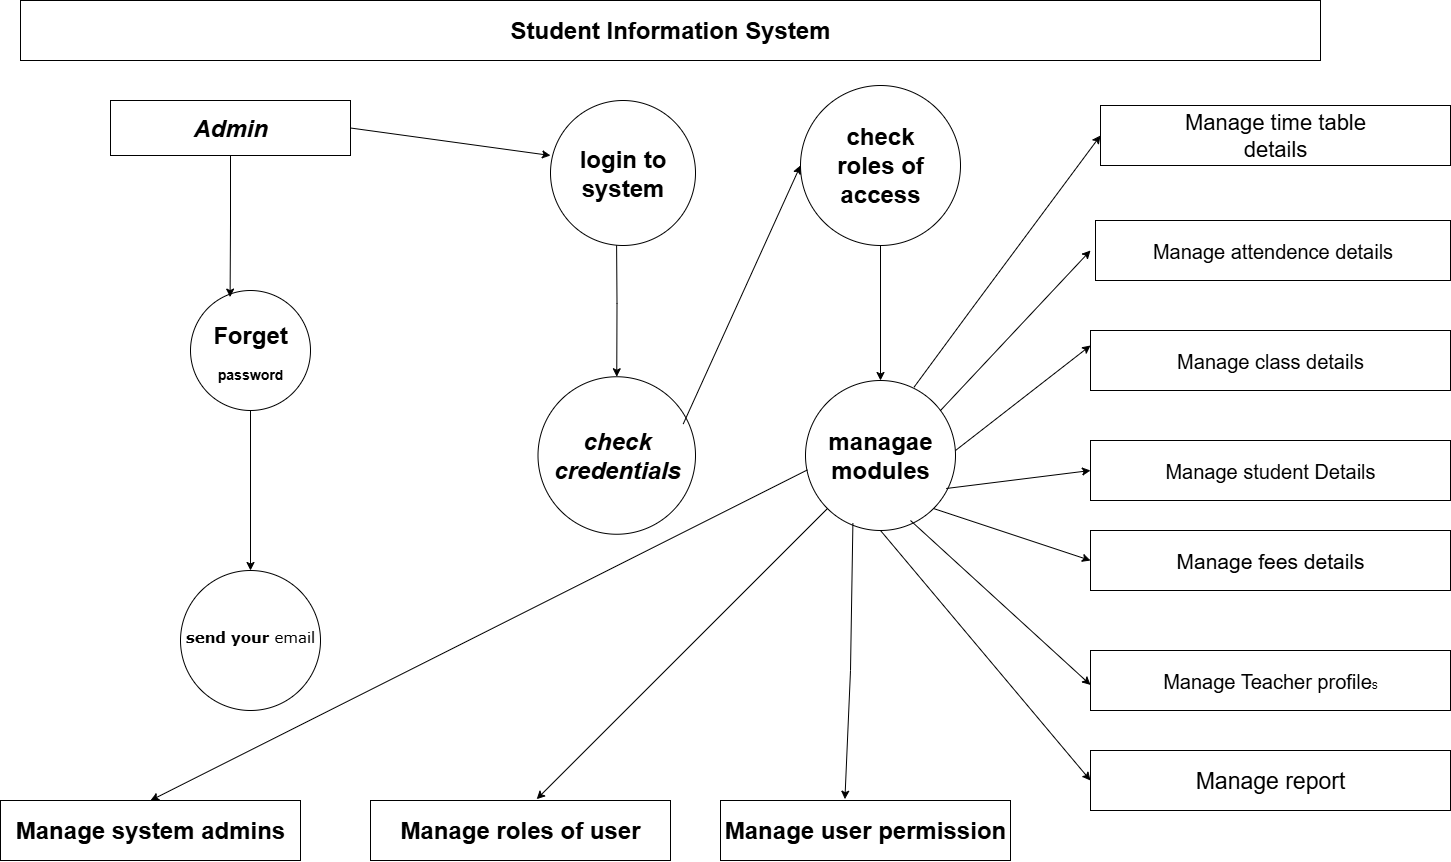

The diagram above was exported from draw.io. Its source (the exported page's mxGraphModel, read from the mxfile embedded in the PNG):
<mxGraphModel dx="2587" dy="1097" grid="1" gridSize="10" guides="1" tooltips="1" connect="1" arrows="1" fold="1" page="1" pageScale="1" pageWidth="850" pageHeight="1100" math="0" shadow="0">
  <root>
    <mxCell id="0" />
    <mxCell id="1" parent="0" />
    <mxCell id="Y4jyijaWbJ8Q4C4ggilq-8" value="&lt;h1&gt;check&lt;br&gt;credentials&lt;/h1&gt;" style="ellipse;whiteSpace=wrap;html=1;aspect=fixed;fontStyle=2" vertex="1" parent="1">
      <mxGeometry x="-72.5" y="416.25" width="157.5" height="157.5" as="geometry" />
    </mxCell>
    <mxCell id="Y4jyijaWbJ8Q4C4ggilq-1" value="&lt;h1&gt;Student Information System&lt;/h1&gt;" style="rounded=0;whiteSpace=wrap;html=1;" vertex="1" parent="1">
      <mxGeometry x="-590" y="40" width="1300" height="60" as="geometry" />
    </mxCell>
    <mxCell id="Y4jyijaWbJ8Q4C4ggilq-3" value="&lt;h1&gt;Admin&lt;/h1&gt;" style="rounded=0;whiteSpace=wrap;html=1;fontStyle=3" vertex="1" parent="1">
      <mxGeometry x="-500" y="140" width="240" height="55" as="geometry" />
    </mxCell>
    <mxCell id="Y4jyijaWbJ8Q4C4ggilq-12" style="edgeStyle=orthogonalEdgeStyle;rounded=0;orthogonalLoop=1;jettySize=auto;html=1;entryX=0.5;entryY=0;entryDx=0;entryDy=0;" edge="1" parent="1" target="Y4jyijaWbJ8Q4C4ggilq-8">
      <mxGeometry relative="1" as="geometry">
        <mxPoint x="6" y="270" as="sourcePoint" />
      </mxGeometry>
    </mxCell>
    <mxCell id="Y4jyijaWbJ8Q4C4ggilq-19" style="edgeStyle=orthogonalEdgeStyle;rounded=0;orthogonalLoop=1;jettySize=auto;html=1;exitX=0.5;exitY=1;exitDx=0;exitDy=0;entryX=0.5;entryY=0;entryDx=0;entryDy=0;" edge="1" parent="1" source="Y4jyijaWbJ8Q4C4ggilq-7" target="Y4jyijaWbJ8Q4C4ggilq-9">
      <mxGeometry relative="1" as="geometry" />
    </mxCell>
    <mxCell id="Y4jyijaWbJ8Q4C4ggilq-7" value="&lt;h1&gt;check&lt;br&gt;roles of access&lt;/h1&gt;" style="ellipse;whiteSpace=wrap;html=1;aspect=fixed;" vertex="1" parent="1">
      <mxGeometry x="190" y="125" width="160" height="160" as="geometry" />
    </mxCell>
    <mxCell id="Y4jyijaWbJ8Q4C4ggilq-9" value="&lt;h1&gt;managae&lt;br&gt;modules&lt;/h1&gt;" style="ellipse;whiteSpace=wrap;html=1;aspect=fixed;" vertex="1" parent="1">
      <mxGeometry x="195" y="420" width="150" height="150" as="geometry" />
    </mxCell>
    <mxCell id="Y4jyijaWbJ8Q4C4ggilq-16" value="" style="endArrow=classic;html=1;rounded=0;exitX=0.922;exitY=0.3;exitDx=0;exitDy=0;exitPerimeter=0;entryX=0;entryY=0.5;entryDx=0;entryDy=0;" edge="1" parent="1" source="Y4jyijaWbJ8Q4C4ggilq-8" target="Y4jyijaWbJ8Q4C4ggilq-7">
      <mxGeometry width="50" height="50" relative="1" as="geometry">
        <mxPoint x="370" y="250" as="sourcePoint" />
        <mxPoint x="420" y="200" as="targetPoint" />
      </mxGeometry>
    </mxCell>
    <mxCell id="Y4jyijaWbJ8Q4C4ggilq-30" style="edgeStyle=orthogonalEdgeStyle;rounded=0;orthogonalLoop=1;jettySize=auto;html=1;exitX=0.5;exitY=1;exitDx=0;exitDy=0;entryX=0.5;entryY=0;entryDx=0;entryDy=0;" edge="1" parent="1" source="Y4jyijaWbJ8Q4C4ggilq-20" target="Y4jyijaWbJ8Q4C4ggilq-21">
      <mxGeometry relative="1" as="geometry" />
    </mxCell>
    <mxCell id="Y4jyijaWbJ8Q4C4ggilq-20" value="&lt;h1&gt;Forget&lt;/h1&gt;&lt;h3&gt;password&lt;/h3&gt;" style="ellipse;whiteSpace=wrap;html=1;aspect=fixed;" vertex="1" parent="1">
      <mxGeometry x="-420" y="330" width="120" height="120" as="geometry" />
    </mxCell>
    <mxCell id="Y4jyijaWbJ8Q4C4ggilq-21" value="&lt;h1&gt;&lt;font style=&quot;font-size: 15px;&quot;&gt;send your&lt;span style=&quot;background-color: transparent; color: light-dark(rgb(0, 0, 0), rgb(255, 255, 255)); font-weight: normal;&quot;&gt;&amp;nbsp;email&lt;/span&gt;&lt;/font&gt;&lt;/h1&gt;&lt;div&gt;&lt;span style=&quot;font-size: 11px;&quot;&gt;&lt;br&gt;&lt;/span&gt;&lt;/div&gt;" style="ellipse;whiteSpace=wrap;html=1;aspect=fixed;fontFamily=Verdana;" vertex="1" parent="1">
      <mxGeometry x="-430" y="610" width="140" height="140" as="geometry" />
    </mxCell>
    <mxCell id="Y4jyijaWbJ8Q4C4ggilq-22" value="&lt;h1&gt;Manage system admins&lt;/h1&gt;" style="rounded=0;whiteSpace=wrap;html=1;" vertex="1" parent="1">
      <mxGeometry x="-610" y="840" width="300" height="60" as="geometry" />
    </mxCell>
    <mxCell id="Y4jyijaWbJ8Q4C4ggilq-23" value="&lt;h1&gt;Manage roles of user&lt;/h1&gt;" style="rounded=0;whiteSpace=wrap;html=1;" vertex="1" parent="1">
      <mxGeometry x="-240" y="840" width="300" height="60" as="geometry" />
    </mxCell>
    <mxCell id="Y4jyijaWbJ8Q4C4ggilq-25" value="&lt;h1&gt;Manage user permission&lt;/h1&gt;" style="rounded=0;whiteSpace=wrap;html=1;" vertex="1" parent="1">
      <mxGeometry x="110" y="840" width="290" height="60" as="geometry" />
    </mxCell>
    <mxCell id="Y4jyijaWbJ8Q4C4ggilq-31" value="Manage time table&lt;div&gt;details&lt;/div&gt;" style="rounded=0;whiteSpace=wrap;html=1;fontSize=22;" vertex="1" parent="1">
      <mxGeometry x="490" y="145" width="350" height="60" as="geometry" />
    </mxCell>
    <mxCell id="Y4jyijaWbJ8Q4C4ggilq-37" value="Manage attendence details" style="rounded=0;whiteSpace=wrap;html=1;fontSize=20;" vertex="1" parent="1">
      <mxGeometry x="485" y="260" width="355" height="60" as="geometry" />
    </mxCell>
    <mxCell id="Y4jyijaWbJ8Q4C4ggilq-38" value="Manage class details" style="rounded=0;whiteSpace=wrap;html=1;fontSize=20;" vertex="1" parent="1">
      <mxGeometry x="480" y="370" width="360" height="60" as="geometry" />
    </mxCell>
    <mxCell id="Y4jyijaWbJ8Q4C4ggilq-39" value="Manage student Details" style="rounded=0;whiteSpace=wrap;html=1;fontSize=20;" vertex="1" parent="1">
      <mxGeometry x="480" y="480" width="360" height="60" as="geometry" />
    </mxCell>
    <mxCell id="Y4jyijaWbJ8Q4C4ggilq-41" value="Manage fees details" style="rounded=0;whiteSpace=wrap;html=1;fontSize=21;" vertex="1" parent="1">
      <mxGeometry x="480" y="570" width="360" height="60" as="geometry" />
    </mxCell>
    <mxCell id="Y4jyijaWbJ8Q4C4ggilq-42" value="&lt;font style=&quot;font-size: 20px;&quot;&gt;Manage Teacher profile&lt;/font&gt;s" style="rounded=0;whiteSpace=wrap;html=1;" vertex="1" parent="1">
      <mxGeometry x="480" y="690" width="360" height="60" as="geometry" />
    </mxCell>
    <mxCell id="Y4jyijaWbJ8Q4C4ggilq-43" value="&lt;font style=&quot;font-size: 23px;&quot;&gt;Manage report&lt;/font&gt;" style="rounded=0;whiteSpace=wrap;html=1;" vertex="1" parent="1">
      <mxGeometry x="480" y="790" width="360" height="60" as="geometry" />
    </mxCell>
    <mxCell id="Y4jyijaWbJ8Q4C4ggilq-46" style="edgeStyle=orthogonalEdgeStyle;rounded=0;orthogonalLoop=1;jettySize=auto;html=1;entryX=0.33;entryY=0.055;entryDx=0;entryDy=0;entryPerimeter=0;" edge="1" parent="1" source="Y4jyijaWbJ8Q4C4ggilq-3" target="Y4jyijaWbJ8Q4C4ggilq-20">
      <mxGeometry relative="1" as="geometry" />
    </mxCell>
    <mxCell id="Y4jyijaWbJ8Q4C4ggilq-6" value="&lt;h1&gt;login to system&lt;/h1&gt;" style="ellipse;whiteSpace=wrap;html=1;aspect=fixed;" vertex="1" parent="1">
      <mxGeometry x="-60" y="140" width="145" height="145" as="geometry" />
    </mxCell>
    <mxCell id="Y4jyijaWbJ8Q4C4ggilq-65" value="" style="endArrow=classic;html=1;rounded=0;entryX=0;entryY=0.5;entryDx=0;entryDy=0;exitX=0.724;exitY=0.044;exitDx=0;exitDy=0;exitPerimeter=0;" edge="1" parent="1" source="Y4jyijaWbJ8Q4C4ggilq-9" target="Y4jyijaWbJ8Q4C4ggilq-31">
      <mxGeometry width="50" height="50" relative="1" as="geometry">
        <mxPoint x="350" y="300" as="sourcePoint" />
        <mxPoint x="200" y="420" as="targetPoint" />
        <Array as="points">
          <mxPoint x="360" y="350" />
        </Array>
      </mxGeometry>
    </mxCell>
    <mxCell id="Y4jyijaWbJ8Q4C4ggilq-67" value="" style="endArrow=classic;html=1;rounded=0;" edge="1" parent="1">
      <mxGeometry width="50" height="50" relative="1" as="geometry">
        <mxPoint x="330" y="450" as="sourcePoint" />
        <mxPoint x="480" y="290" as="targetPoint" />
      </mxGeometry>
    </mxCell>
    <mxCell id="Y4jyijaWbJ8Q4C4ggilq-69" value="" style="endArrow=classic;html=1;rounded=0;entryX=0;entryY=0.25;entryDx=0;entryDy=0;" edge="1" parent="1" target="Y4jyijaWbJ8Q4C4ggilq-38">
      <mxGeometry width="50" height="50" relative="1" as="geometry">
        <mxPoint x="345" y="490" as="sourcePoint" />
        <mxPoint x="395" y="440" as="targetPoint" />
      </mxGeometry>
    </mxCell>
    <mxCell id="Y4jyijaWbJ8Q4C4ggilq-70" value="" style="endArrow=classic;html=1;rounded=0;exitX=0.938;exitY=0.72;exitDx=0;exitDy=0;exitPerimeter=0;entryX=0;entryY=0.5;entryDx=0;entryDy=0;" edge="1" parent="1" source="Y4jyijaWbJ8Q4C4ggilq-9" target="Y4jyijaWbJ8Q4C4ggilq-39">
      <mxGeometry width="50" height="50" relative="1" as="geometry">
        <mxPoint x="390" y="570" as="sourcePoint" />
        <mxPoint x="440" y="520" as="targetPoint" />
      </mxGeometry>
    </mxCell>
    <mxCell id="Y4jyijaWbJ8Q4C4ggilq-71" value="" style="endArrow=classic;html=1;rounded=0;entryX=0;entryY=0.5;entryDx=0;entryDy=0;exitX=1;exitY=1;exitDx=0;exitDy=0;" edge="1" parent="1" source="Y4jyijaWbJ8Q4C4ggilq-9" target="Y4jyijaWbJ8Q4C4ggilq-41">
      <mxGeometry width="50" height="50" relative="1" as="geometry">
        <mxPoint x="370" y="650" as="sourcePoint" />
        <mxPoint x="420" y="600" as="targetPoint" />
      </mxGeometry>
    </mxCell>
    <mxCell id="Y4jyijaWbJ8Q4C4ggilq-72" value="" style="endArrow=classic;html=1;rounded=0;entryX=0;entryY=0.75;entryDx=0;entryDy=0;" edge="1" parent="1">
      <mxGeometry width="50" height="50" relative="1" as="geometry">
        <mxPoint x="300" y="560" as="sourcePoint" />
        <mxPoint x="480" y="724.4000000000002" as="targetPoint" />
      </mxGeometry>
    </mxCell>
    <mxCell id="Y4jyijaWbJ8Q4C4ggilq-73" value="" style="endArrow=classic;html=1;rounded=0;exitX=0.5;exitY=1;exitDx=0;exitDy=0;entryX=0;entryY=0.5;entryDx=0;entryDy=0;" edge="1" parent="1" source="Y4jyijaWbJ8Q4C4ggilq-9" target="Y4jyijaWbJ8Q4C4ggilq-43">
      <mxGeometry width="50" height="50" relative="1" as="geometry">
        <mxPoint x="390" y="820" as="sourcePoint" />
        <mxPoint x="440" y="770" as="targetPoint" />
      </mxGeometry>
    </mxCell>
    <mxCell id="Y4jyijaWbJ8Q4C4ggilq-74" value="" style="endArrow=classic;html=1;rounded=0;entryX=0.429;entryY=-0.022;entryDx=0;entryDy=0;entryPerimeter=0;exitX=0.316;exitY=0.951;exitDx=0;exitDy=0;exitPerimeter=0;" edge="1" parent="1" source="Y4jyijaWbJ8Q4C4ggilq-9" target="Y4jyijaWbJ8Q4C4ggilq-25">
      <mxGeometry width="50" height="50" relative="1" as="geometry">
        <mxPoint x="240" y="580" as="sourcePoint" />
        <mxPoint x="270" y="680" as="targetPoint" />
        <Array as="points">
          <mxPoint x="240" y="710" />
        </Array>
      </mxGeometry>
    </mxCell>
    <mxCell id="Y4jyijaWbJ8Q4C4ggilq-75" value="" style="endArrow=classic;html=1;rounded=0;exitX=0;exitY=1;exitDx=0;exitDy=0;entryX=0.554;entryY=-0.022;entryDx=0;entryDy=0;entryPerimeter=0;" edge="1" parent="1" source="Y4jyijaWbJ8Q4C4ggilq-9" target="Y4jyijaWbJ8Q4C4ggilq-23">
      <mxGeometry width="50" height="50" relative="1" as="geometry">
        <mxPoint x="160" y="650" as="sourcePoint" />
        <mxPoint x="210" y="600" as="targetPoint" />
      </mxGeometry>
    </mxCell>
    <mxCell id="Y4jyijaWbJ8Q4C4ggilq-76" value="" style="endArrow=classic;html=1;rounded=0;entryX=0.5;entryY=0;entryDx=0;entryDy=0;exitX=0.013;exitY=0.596;exitDx=0;exitDy=0;exitPerimeter=0;" edge="1" parent="1" source="Y4jyijaWbJ8Q4C4ggilq-9" target="Y4jyijaWbJ8Q4C4ggilq-22">
      <mxGeometry width="50" height="50" relative="1" as="geometry">
        <mxPoint x="190" y="510" as="sourcePoint" />
        <mxPoint x="-10" y="655" as="targetPoint" />
      </mxGeometry>
    </mxCell>
    <mxCell id="Y4jyijaWbJ8Q4C4ggilq-77" value="" style="endArrow=classic;html=1;rounded=0;exitX=1;exitY=0.5;exitDx=0;exitDy=0;entryX=0.09;entryY=0.294;entryDx=0;entryDy=0;entryPerimeter=0;" edge="1" parent="1" source="Y4jyijaWbJ8Q4C4ggilq-3">
      <mxGeometry width="50" height="50" relative="1" as="geometry">
        <mxPoint x="-273.05" y="179.87" as="sourcePoint" />
        <mxPoint x="-59.999999999999815" y="194.9999999999999" as="targetPoint" />
        <Array as="points" />
      </mxGeometry>
    </mxCell>
  </root>
</mxGraphModel>